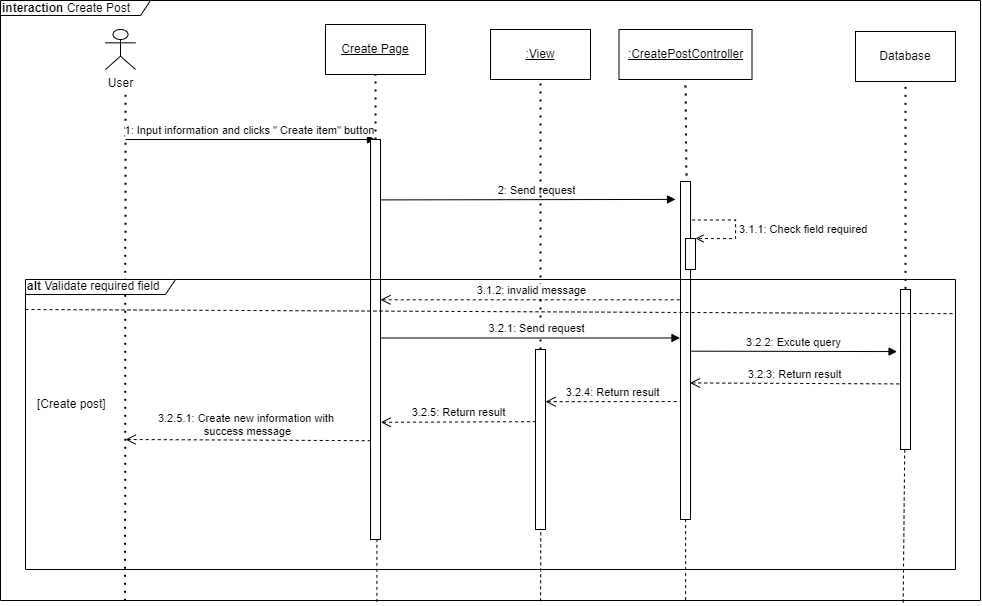

The diagram above was exported from draw.io. Its source (the exported page's mxGraphModel, read from the mxfile embedded in the PNG):
<mxGraphModel dx="1929" dy="958" grid="1" gridSize="10" guides="1" tooltips="1" connect="1" arrows="1" fold="1" page="1" pageScale="1" pageWidth="3300" pageHeight="4681" math="0" shadow="0">
  <root>
    <mxCell id="0" />
    <mxCell id="1" parent="0" />
    <mxCell id="J9eJPBE6flCzSfD2I83u-1" value="User" style="shape=umlActor;verticalLabelPosition=bottom;verticalAlign=top;html=1;" parent="1" vertex="1">
      <mxGeometry x="770" y="530" width="30" height="40" as="geometry" />
    </mxCell>
    <mxCell id="J9eJPBE6flCzSfD2I83u-2" value="" style="endArrow=none;dashed=1;html=1;dashPattern=1 3;strokeWidth=2;rounded=0;exitX=0.122;exitY=1.002;exitDx=0;exitDy=0;exitPerimeter=0;" parent="1" edge="1">
      <mxGeometry width="50" height="50" relative="1" as="geometry">
        <mxPoint x="789.56" y="1101.2" as="sourcePoint" />
        <mxPoint x="790" y="590" as="targetPoint" />
      </mxGeometry>
    </mxCell>
    <mxCell id="J9eJPBE6flCzSfD2I83u-4" value="1: Input information and clicks &quot; Create item&quot; button" style="html=1;verticalAlign=bottom;endArrow=block;rounded=0;entryX=0.5;entryY=0;entryDx=0;entryDy=0;entryPerimeter=0;" parent="1" edge="1" target="J9eJPBE6flCzSfD2I83u-8">
      <mxGeometry width="80" relative="1" as="geometry">
        <mxPoint x="790" y="640" as="sourcePoint" />
        <mxPoint x="990" y="650" as="targetPoint" />
        <mxPoint as="offset" />
      </mxGeometry>
    </mxCell>
    <mxCell id="J9eJPBE6flCzSfD2I83u-5" value="&lt;u&gt;Create Page&lt;/u&gt;" style="rounded=0;whiteSpace=wrap;html=1;" parent="1" vertex="1">
      <mxGeometry x="990" y="525" width="100" height="50" as="geometry" />
    </mxCell>
    <mxCell id="J9eJPBE6flCzSfD2I83u-6" value="&lt;u&gt;:View&lt;/u&gt;" style="rounded=0;whiteSpace=wrap;html=1;" parent="1" vertex="1">
      <mxGeometry x="1155" y="530" width="100" height="50" as="geometry" />
    </mxCell>
    <mxCell id="J9eJPBE6flCzSfD2I83u-7" value="" style="endArrow=none;dashed=1;html=1;dashPattern=1 3;strokeWidth=2;rounded=0;entryX=0.5;entryY=1;entryDx=0;entryDy=0;" parent="1" source="J9eJPBE6flCzSfD2I83u-8" edge="1" target="J9eJPBE6flCzSfD2I83u-5">
      <mxGeometry width="50" height="50" relative="1" as="geometry">
        <mxPoint x="990" y="640" as="sourcePoint" />
        <mxPoint x="994" y="580" as="targetPoint" />
      </mxGeometry>
    </mxCell>
    <mxCell id="J9eJPBE6flCzSfD2I83u-12" value="2: Send request" style="html=1;verticalAlign=bottom;startArrow=none;endArrow=block;startSize=8;rounded=0;startFill=0;exitX=1.031;exitY=0.151;exitDx=0;exitDy=0;exitPerimeter=0;entryX=-0.5;entryY=0.053;entryDx=0;entryDy=0;entryPerimeter=0;" parent="1" source="J9eJPBE6flCzSfD2I83u-8" target="J9eJPBE6flCzSfD2I83u-15" edge="1">
      <mxGeometry x="0.0499" relative="1" as="geometry">
        <mxPoint x="1140" y="760" as="sourcePoint" />
        <Array as="points" />
        <mxPoint x="1340" y="730" as="targetPoint" />
        <mxPoint as="offset" />
      </mxGeometry>
    </mxCell>
    <mxCell id="J9eJPBE6flCzSfD2I83u-13" value="" style="endArrow=none;dashed=1;html=1;dashPattern=1 3;strokeWidth=2;rounded=0;entryX=0.5;entryY=1;entryDx=0;entryDy=0;exitX=0.5;exitY=0;exitDx=0;exitDy=0;exitPerimeter=0;" parent="1" target="J9eJPBE6flCzSfD2I83u-6" edge="1" source="J9eJPBE6flCzSfD2I83u-11">
      <mxGeometry width="50" height="50" relative="1" as="geometry">
        <mxPoint x="1205" y="750" as="sourcePoint" />
        <mxPoint x="1270" y="680" as="targetPoint" />
      </mxGeometry>
    </mxCell>
    <mxCell id="J9eJPBE6flCzSfD2I83u-14" value="&lt;u&gt;:CreatePostController&lt;/u&gt;" style="rounded=0;whiteSpace=wrap;html=1;" parent="1" vertex="1">
      <mxGeometry x="1283.5" y="530" width="133" height="50" as="geometry" />
    </mxCell>
    <mxCell id="J9eJPBE6flCzSfD2I83u-18" value="Database" style="rounded=0;whiteSpace=wrap;html=1;" parent="1" vertex="1">
      <mxGeometry x="1520" y="532" width="100" height="50" as="geometry" />
    </mxCell>
    <mxCell id="J9eJPBE6flCzSfD2I83u-20" value="" style="endArrow=none;dashed=1;html=1;dashPattern=1 3;strokeWidth=2;rounded=0;entryX=0.5;entryY=1;entryDx=0;entryDy=0;exitX=0.5;exitY=-0.004;exitDx=0;exitDy=0;exitPerimeter=0;" parent="1" target="J9eJPBE6flCzSfD2I83u-18" edge="1" source="J9eJPBE6flCzSfD2I83u-19">
      <mxGeometry width="50" height="50" relative="1" as="geometry">
        <mxPoint x="1570" y="770" as="sourcePoint" />
        <mxPoint x="1635" y="712" as="targetPoint" />
      </mxGeometry>
    </mxCell>
    <mxCell id="J9eJPBE6flCzSfD2I83u-21" value="3.2.2: Excute query" style="html=1;verticalAlign=bottom;startArrow=none;endArrow=block;startSize=8;rounded=0;startFill=0;exitX=1.033;exitY=0.502;exitDx=0;exitDy=0;exitPerimeter=0;entryX=-0.344;entryY=0.388;entryDx=0;entryDy=0;entryPerimeter=0;" parent="1" source="J9eJPBE6flCzSfD2I83u-15" edge="1" target="J9eJPBE6flCzSfD2I83u-19">
      <mxGeometry relative="1" as="geometry">
        <mxPoint x="1365" y="830" as="sourcePoint" />
        <mxPoint x="1560" y="850" as="targetPoint" />
      </mxGeometry>
    </mxCell>
    <mxCell id="5JrlTZLG1zoeTLQIWL6M-4" value="" style="endArrow=none;dashed=1;html=1;dashPattern=1 3;strokeWidth=2;rounded=0;entryX=0.5;entryY=1;entryDx=0;entryDy=0;exitX=0.6;exitY=0.006;exitDx=0;exitDy=0;exitPerimeter=0;" parent="1" source="J9eJPBE6flCzSfD2I83u-15" target="J9eJPBE6flCzSfD2I83u-14" edge="1">
      <mxGeometry width="50" height="50" relative="1" as="geometry">
        <mxPoint x="1215" y="760" as="sourcePoint" />
        <mxPoint x="1215" y="590" as="targetPoint" />
      </mxGeometry>
    </mxCell>
    <mxCell id="npHahiz3x7BBd3I_0Xm2-4" value="3.2.3: Return result" style="html=1;verticalAlign=bottom;startArrow=open;endArrow=none;startSize=8;rounded=0;startFill=0;dashed=1;endFill=0;entryX=-0.011;entryY=0.59;entryDx=0;entryDy=0;entryPerimeter=0;exitX=0.95;exitY=0.596;exitDx=0;exitDy=0;exitPerimeter=0;" parent="1" source="J9eJPBE6flCzSfD2I83u-15" edge="1" target="J9eJPBE6flCzSfD2I83u-19">
      <mxGeometry relative="1" as="geometry">
        <mxPoint x="1350" y="882" as="sourcePoint" />
        <mxPoint x="1560" y="867" as="targetPoint" />
        <Array as="points" />
      </mxGeometry>
    </mxCell>
    <mxCell id="npHahiz3x7BBd3I_0Xm2-5" value="3.2.4: Return result" style="html=1;verticalAlign=bottom;startArrow=open;endArrow=none;startSize=8;rounded=0;startFill=0;entryX=0.02;entryY=0.651;entryDx=0;entryDy=0;entryPerimeter=0;dashed=1;endFill=0;exitX=1;exitY=0.29;exitDx=0;exitDy=0;exitPerimeter=0;" parent="1" edge="1" target="J9eJPBE6flCzSfD2I83u-15" source="J9eJPBE6flCzSfD2I83u-11">
      <mxGeometry relative="1" as="geometry">
        <mxPoint x="1210" y="912" as="sourcePoint" />
        <mxPoint x="1345" y="911.56" as="targetPoint" />
      </mxGeometry>
    </mxCell>
    <mxCell id="npHahiz3x7BBd3I_0Xm2-6" value="3.2.5: Return result" style="html=1;verticalAlign=bottom;startArrow=open;endArrow=none;startSize=8;rounded=0;startFill=0;entryX=-0.067;entryY=0.401;entryDx=0;entryDy=0;entryPerimeter=0;dashed=1;endFill=0;exitX=1.033;exitY=0.707;exitDx=0;exitDy=0;exitPerimeter=0;" parent="1" source="J9eJPBE6flCzSfD2I83u-8" target="J9eJPBE6flCzSfD2I83u-11" edge="1">
      <mxGeometry relative="1" as="geometry">
        <mxPoint x="1000" y="940.44" as="sourcePoint" />
        <mxPoint x="1135" y="940" as="targetPoint" />
      </mxGeometry>
    </mxCell>
    <mxCell id="npHahiz3x7BBd3I_0Xm2-11" value="3.1.2: invalid message" style="html=1;verticalAlign=bottom;startArrow=open;endArrow=none;startSize=8;rounded=0;startFill=0;dashed=1;endFill=0;entryX=0.033;entryY=0.35;entryDx=0;entryDy=0;entryPerimeter=0;" parent="1" edge="1" target="J9eJPBE6flCzSfD2I83u-15" source="J9eJPBE6flCzSfD2I83u-8">
      <mxGeometry relative="1" as="geometry">
        <mxPoint x="1040" y="790" as="sourcePoint" />
        <mxPoint x="990" y="800" as="targetPoint" />
        <mxPoint as="offset" />
      </mxGeometry>
    </mxCell>
    <mxCell id="J9eJPBE6flCzSfD2I83u-19" value="" style="html=1;points=[];perimeter=orthogonalPerimeter;" parent="1" vertex="1">
      <mxGeometry x="1565" y="790" width="10" height="160" as="geometry" />
    </mxCell>
    <mxCell id="J9eJPBE6flCzSfD2I83u-15" value="" style="html=1;points=[];perimeter=orthogonalPerimeter;" parent="1" vertex="1">
      <mxGeometry x="1345" y="682" width="10" height="338" as="geometry" />
    </mxCell>
    <mxCell id="J9eJPBE6flCzSfD2I83u-11" value="" style="html=1;points=[];perimeter=orthogonalPerimeter;" parent="1" vertex="1">
      <mxGeometry x="1200" y="850" width="10" height="180" as="geometry" />
    </mxCell>
    <mxCell id="J9eJPBE6flCzSfD2I83u-8" value="" style="html=1;points=[];perimeter=orthogonalPerimeter;" parent="1" vertex="1">
      <mxGeometry x="1035" y="640" width="10" height="400" as="geometry" />
    </mxCell>
    <mxCell id="npHahiz3x7BBd3I_0Xm2-33" value="&lt;span style=&quot;font-size: 12px;&quot;&gt;[Create post]&lt;/span&gt;" style="text;html=1;strokeColor=none;fillColor=none;align=left;verticalAlign=middle;whiteSpace=wrap;rounded=0;fontSize=12;" parent="1" vertex="1">
      <mxGeometry x="700" y="890" width="80" height="30" as="geometry" />
    </mxCell>
    <mxCell id="npHahiz3x7BBd3I_0Xm2-34" value="" style="html=1;points=[];perimeter=orthogonalPerimeter;" parent="1" vertex="1">
      <mxGeometry x="1350" y="739" width="10" height="31" as="geometry" />
    </mxCell>
    <mxCell id="npHahiz3x7BBd3I_0Xm2-35" value="3.1.1: Check field required" style="edgeStyle=orthogonalEdgeStyle;html=1;align=left;spacingLeft=2;endArrow=open;rounded=0;entryX=1;entryY=0;exitX=1.14;exitY=0.114;exitDx=0;exitDy=0;exitPerimeter=0;dashed=1;endFill=0;" parent="1" target="npHahiz3x7BBd3I_0Xm2-34" edge="1" source="J9eJPBE6flCzSfD2I83u-15">
      <mxGeometry x="0.05" relative="1" as="geometry">
        <mxPoint x="1000" y="640" as="sourcePoint" />
        <Array as="points">
          <mxPoint x="1400" y="720" />
          <mxPoint x="1400" y="739" />
        </Array>
        <mxPoint as="offset" />
      </mxGeometry>
    </mxCell>
    <mxCell id="npHahiz3x7BBd3I_0Xm2-36" value="3.2.5.1: Create new information with &lt;br&gt;success message" style="html=1;verticalAlign=bottom;startArrow=open;endArrow=none;startSize=8;rounded=0;startFill=0;entryX=0.117;entryY=0.753;entryDx=0;entryDy=0;entryPerimeter=0;dashed=1;endFill=0;" parent="1" edge="1" target="J9eJPBE6flCzSfD2I83u-8">
      <mxGeometry relative="1" as="geometry">
        <mxPoint x="790" y="940" as="sourcePoint" />
        <mxPoint x="990" y="971.1200000000001" as="targetPoint" />
      </mxGeometry>
    </mxCell>
    <mxCell id="4fJtwwH8POW8YJ1oHpJz-4" value="" style="endArrow=none;dashed=1;html=1;rounded=0;fontSize=13;endSize=6;strokeWidth=1;jumpSize=10;exitX=0.379;exitY=1.004;exitDx=0;exitDy=0;exitPerimeter=0;" parent="1" edge="1" target="J9eJPBE6flCzSfD2I83u-8">
      <mxGeometry width="50" height="50" relative="1" as="geometry">
        <mxPoint x="1041.42" y="1102.3999999999999" as="sourcePoint" />
        <mxPoint x="994.41" y="1040" as="targetPoint" />
      </mxGeometry>
    </mxCell>
    <mxCell id="4fJtwwH8POW8YJ1oHpJz-5" value="" style="endArrow=none;dashed=1;html=1;rounded=0;fontSize=13;endSize=6;strokeWidth=1;jumpSize=10;entryX=0.529;entryY=1;entryDx=0;entryDy=0;entryPerimeter=0;exitX=0.546;exitY=1.003;exitDx=0;exitDy=0;exitPerimeter=0;" parent="1" edge="1" target="J9eJPBE6flCzSfD2I83u-11">
      <mxGeometry width="50" height="50" relative="1" as="geometry">
        <mxPoint x="1205.08" y="1101.7999999999997" as="sourcePoint" />
        <mxPoint x="1204" y="1030" as="targetPoint" />
      </mxGeometry>
    </mxCell>
    <mxCell id="4fJtwwH8POW8YJ1oHpJz-6" value="" style="endArrow=none;dashed=1;html=1;rounded=0;fontSize=13;endSize=6;strokeWidth=1;jumpSize=10;exitX=0.694;exitY=1.001;exitDx=0;exitDy=0;exitPerimeter=0;" parent="1" edge="1" target="J9eJPBE6flCzSfD2I83u-15">
      <mxGeometry width="50" height="50" relative="1" as="geometry">
        <mxPoint x="1350.12" y="1100.6" as="sourcePoint" />
        <mxPoint x="1350.2099999999998" y="1020" as="targetPoint" />
      </mxGeometry>
    </mxCell>
    <mxCell id="4fJtwwH8POW8YJ1oHpJz-7" value="" style="endArrow=none;dashed=1;html=1;rounded=0;fontSize=13;endSize=6;strokeWidth=1;jumpSize=10;entryX=0.42;entryY=1.001;entryDx=0;entryDy=0;entryPerimeter=0;exitX=0.916;exitY=1.005;exitDx=0;exitDy=0;exitPerimeter=0;" parent="1" edge="1" target="J9eJPBE6flCzSfD2I83u-19">
      <mxGeometry width="50" height="50" relative="1" as="geometry">
        <mxPoint x="1567.6800000000003" y="1103" as="sourcePoint" />
        <mxPoint x="1569.71" y="910" as="targetPoint" />
      </mxGeometry>
    </mxCell>
    <mxCell id="VU7iBvbQauUhty96d1ER-2" value="3.2.1: Send request" style="html=1;verticalAlign=bottom;startArrow=none;endArrow=block;startSize=8;rounded=0;startFill=0;entryX=-0.05;entryY=0.463;entryDx=0;entryDy=0;entryPerimeter=0;" edge="1" parent="1" source="J9eJPBE6flCzSfD2I83u-8" target="J9eJPBE6flCzSfD2I83u-15">
      <mxGeometry x="0.0373" relative="1" as="geometry">
        <mxPoint x="1050.31" y="830.0900000000001" as="sourcePoint" />
        <Array as="points" />
        <mxPoint x="1345" y="829.604" as="targetPoint" />
        <mxPoint as="offset" />
      </mxGeometry>
    </mxCell>
    <mxCell id="TYvTIxLRjCWNu4JYp3RT-4" value="" style="endArrow=none;html=1;rounded=0;dashed=1;endSize=6;jumpSize=10;strokeWidth=1;entryX=1;entryY=0.095;entryDx=0;entryDy=0;entryPerimeter=0;" edge="1" parent="1">
      <mxGeometry relative="1" as="geometry">
        <mxPoint x="690" y="810" as="sourcePoint" />
        <mxPoint x="1620" y="814.2" as="targetPoint" />
      </mxGeometry>
    </mxCell>
    <mxCell id="TYvTIxLRjCWNu4JYp3RT-11" value="&lt;div style=&quot;&quot;&gt;&lt;b&gt;interaction &lt;/b&gt;Create Post&lt;/div&gt;" style="shape=umlFrame;whiteSpace=wrap;html=1;width=150;height=15;align=left;" vertex="1" parent="1">
      <mxGeometry x="665" y="501" width="980" height="600" as="geometry" />
    </mxCell>
    <mxCell id="TYvTIxLRjCWNu4JYp3RT-13" value="&lt;div style=&quot;&quot;&gt;&lt;b style=&quot;background-color: initial;&quot;&gt;alt &lt;/b&gt;&lt;span style=&quot;background-color: initial;&quot;&gt;Validate required field&lt;/span&gt;&lt;/div&gt;" style="shape=umlFrame;whiteSpace=wrap;html=1;width=150;height=15;align=left;" vertex="1" parent="1">
      <mxGeometry x="690" y="780" width="930" height="290" as="geometry" />
    </mxCell>
  </root>
</mxGraphModel>